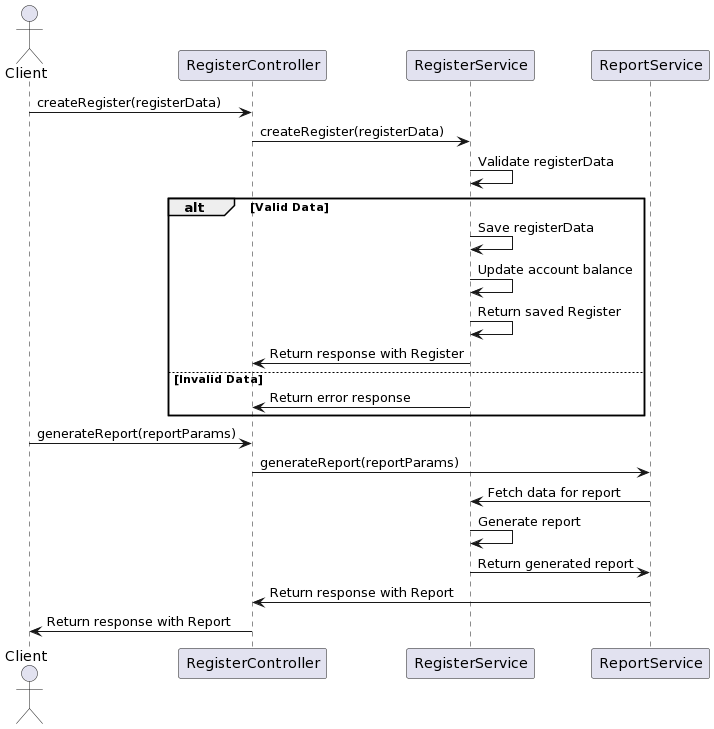

The diagram above was rendered by PlantUML. Its source (embedded in the PNG):
@startuml
actor Client
participant "RegisterController" as Controller
participant "RegisterService" as Service
participant "ReportService" as Report

Client -> Controller: createRegister(registerData)
Controller -> Service: createRegister(registerData)
Service -> Service: Validate registerData
alt Valid Data
    Service -> Service: Save registerData
    Service -> Service: Update account balance
    Service -> Service: Return saved Register
    Service -> Controller: Return response with Register
else Invalid Data
    Service -> Controller: Return error response
end
Client -> Controller: generateReport(reportParams)
Controller -> Report: generateReport(reportParams)
Report -> Service: Fetch data for report
Service -> Service: Generate report
Service -> Report: Return generated report
Report -> Controller: Return response with Report
Controller -> Client: Return response with Report
@enduml